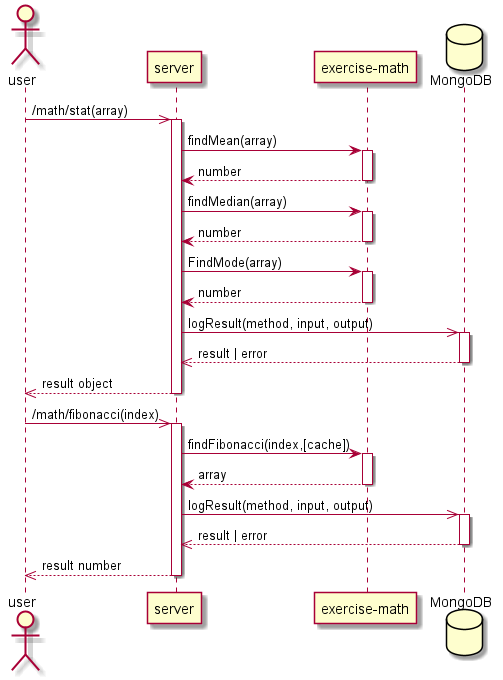

The diagram above was rendered by PlantUML. Its source (embedded in the PNG):
@startuml

actor user
database MongoDB

user ->> server ++ : /math/stat(array) 
server -> "exercise-math" ++ : findMean(array)
"exercise-math" --> server -- : number
server -> "exercise-math" ++ : findMedian(array)
"exercise-math" --> server -- : number
server -> "exercise-math" ++ : FindMode(array)
"exercise-math" --> server -- : number

server ->> MongoDB ++ : logResult(method, input, output)
MongoDB -->>server -- : result | error

server -->> user -- : result object

user ->> server ++ : /math/fibonacci(index) 
server -> "exercise-math" ++ : findFibonacci(index,[cache])
"exercise-math" --> server -- : array

server ->> MongoDB ++ : logResult(method, input, output)
MongoDB -->>server -- : result | error

server -->> user -- : result number

database MongoDB

@enduml